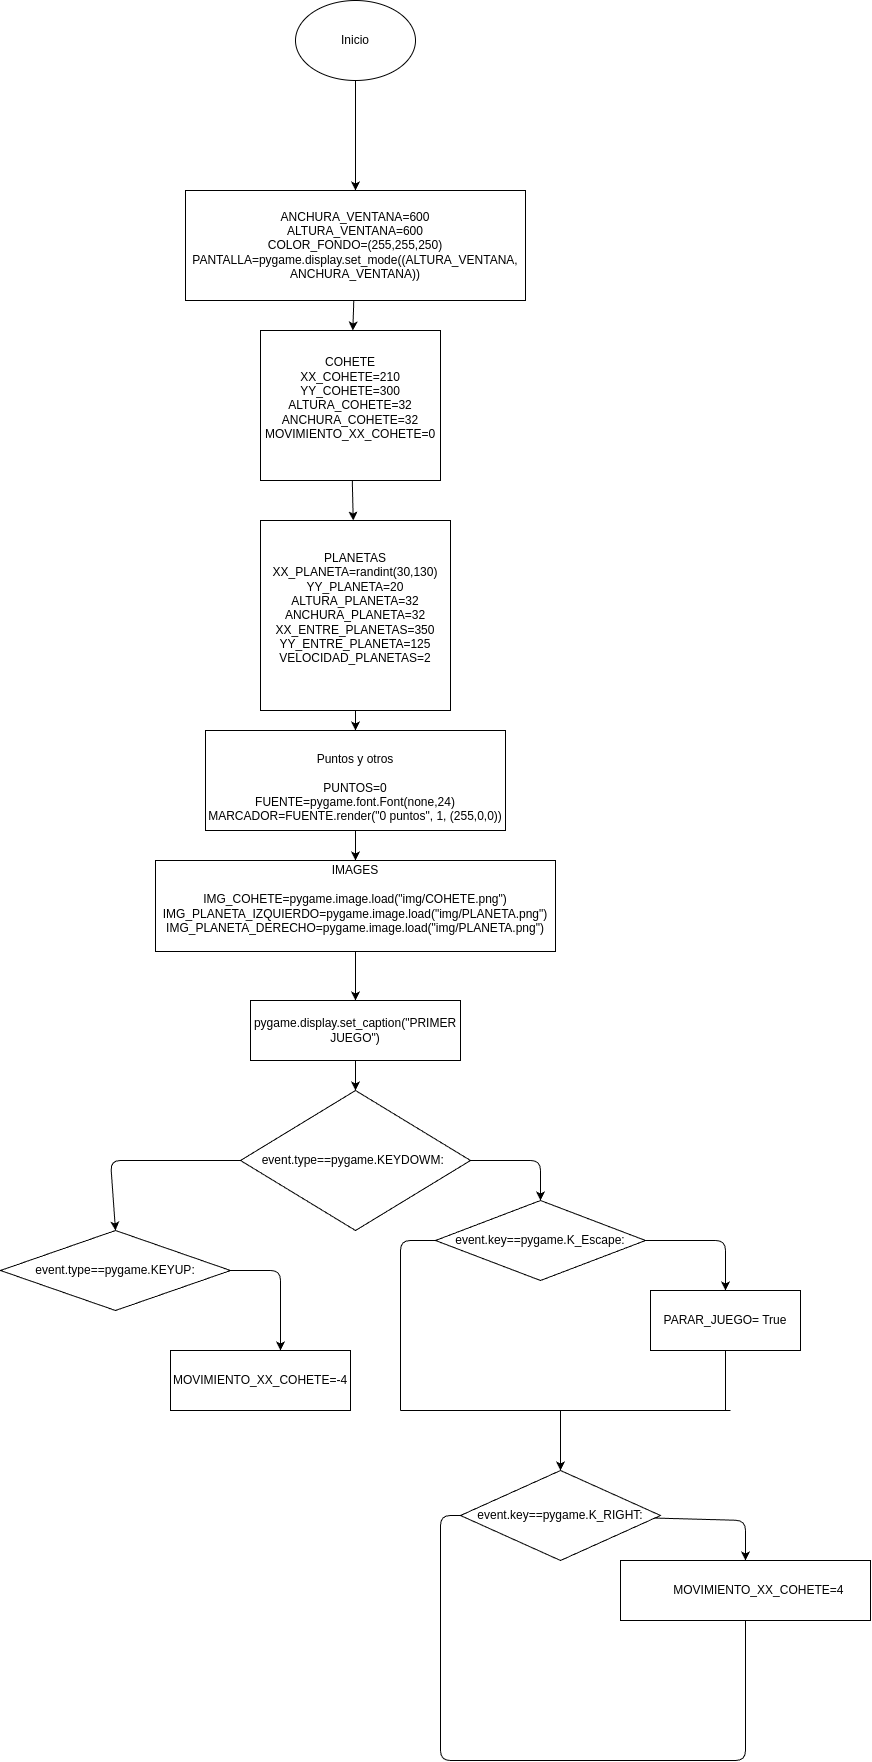

The diagram above was exported from draw.io. Its source (the exported page's mxGraphModel, read from the mxfile embedded in the PNG):
<mxGraphModel dx="1424" dy="2884" grid="1" gridSize="10" guides="1" tooltips="1" connect="1" arrows="1" fold="1" page="1" pageScale="1" pageWidth="827" pageHeight="1169" math="0" shadow="0">
  <root>
    <mxCell id="0" />
    <mxCell id="1" parent="0" />
    <mxCell id="36" style="edgeStyle=none;html=1;entryX=0.5;entryY=0;entryDx=0;entryDy=0;" edge="1" parent="1" source="37" target="46">
      <mxGeometry relative="1" as="geometry">
        <mxPoint x="240" y="-1380" as="targetPoint" />
      </mxGeometry>
    </mxCell>
    <mxCell id="37" value="Inicio" style="ellipse;whiteSpace=wrap;html=1;" vertex="1" parent="1">
      <mxGeometry x="35" y="-1560" width="120" height="80" as="geometry" />
    </mxCell>
    <mxCell id="82" value="" style="edgeStyle=none;html=1;" edge="1" parent="1" source="41" target="44">
      <mxGeometry relative="1" as="geometry" />
    </mxCell>
    <mxCell id="41" value="COHETE&lt;div&gt;XX_COHETE=210&lt;/div&gt;&lt;div&gt;YY_COHETE=300&lt;/div&gt;&lt;div&gt;ALTURA_COHETE=32&lt;/div&gt;&lt;div&gt;ANCHURA_COHETE=32&lt;/div&gt;&lt;div&gt;MOVIMIENTO_XX_COHETE=0&lt;/div&gt;&lt;div&gt;&lt;br&gt;&lt;/div&gt;" style="shape=label;whiteSpace=wrap;html=1;boundedLbl=1;rounded=0;" vertex="1" parent="1">
      <mxGeometry y="-1230" width="180" height="150" as="geometry" />
    </mxCell>
    <mxCell id="83" value="" style="edgeStyle=none;html=1;" edge="1" parent="1" source="44" target="49">
      <mxGeometry relative="1" as="geometry" />
    </mxCell>
    <mxCell id="44" value="PLANETAS&lt;div&gt;XX_PLANETA=randint(30,130)&lt;/div&gt;&lt;div&gt;YY_PLANETA=20&lt;/div&gt;&lt;div&gt;ALTURA_PLANETA=32&lt;/div&gt;&lt;div&gt;ANCHURA_PLANETA=32&lt;/div&gt;&lt;div&gt;XX_ENTRE_PLANETAS=350&lt;/div&gt;&lt;div&gt;YY_ENTRE_PLANETA=125&lt;/div&gt;&lt;div&gt;VELOCIDAD_PLANETAS=2&lt;/div&gt;&lt;div&gt;&lt;br&gt;&lt;/div&gt;" style="shape=label;whiteSpace=wrap;html=1;boundedLbl=1;rounded=0;" vertex="1" parent="1">
      <mxGeometry y="-1040" width="190" height="190" as="geometry" />
    </mxCell>
    <mxCell id="81" value="" style="edgeStyle=none;html=1;" edge="1" parent="1" source="46" target="41">
      <mxGeometry relative="1" as="geometry" />
    </mxCell>
    <mxCell id="46" value="ANCHURA_VENTANA=600&lt;div&gt;&lt;font style=&quot;color: rgb(0, 0, 0);&quot;&gt;ALTURA_VENTANA=600&lt;/font&gt;&lt;/div&gt;&lt;div&gt;&lt;font style=&quot;color: rgb(0, 0, 0);&quot;&gt;COLOR_FONDO=(255,255,250)&lt;/font&gt;&lt;/div&gt;&lt;div&gt;&lt;font color=&quot;#000000&quot;&gt;PANTALLA=pygame.display.set_mode((ALTURA_VENTANA, ANCHURA_VENTANA))&lt;/font&gt;&lt;/div&gt;" style="rounded=0;whiteSpace=wrap;html=1;" vertex="1" parent="1">
      <mxGeometry x="-75" y="-1370" width="340" height="110" as="geometry" />
    </mxCell>
    <mxCell id="84" value="" style="edgeStyle=none;html=1;" edge="1" parent="1" source="49" target="52">
      <mxGeometry relative="1" as="geometry" />
    </mxCell>
    <mxCell id="49" value="&lt;div&gt;&lt;font style=&quot;color: rgb(0, 0, 0);&quot;&gt;&lt;br&gt;&lt;/font&gt;&lt;/div&gt;&lt;font style=&quot;color: rgb(0, 0, 0);&quot;&gt;&lt;div&gt;&lt;font style=&quot;color: rgb(0, 0, 0);&quot;&gt;Puntos y otros&lt;/font&gt;&lt;/div&gt;&lt;div&gt;&lt;font style=&quot;color: rgb(0, 0, 0);&quot;&gt;&lt;br&gt;&lt;/font&gt;&lt;/div&gt;PUNTOS=0&lt;/font&gt;&lt;div&gt;&lt;font style=&quot;color: rgb(0, 0, 0);&quot;&gt;FUENTE=pygame.font.Font(none,24)&lt;/font&gt;&lt;/div&gt;&lt;div&gt;&lt;font style=&quot;color: rgb(0, 0, 0);&quot;&gt;MARCADOR=FUENTE.render(&quot;0 puntos&quot;, 1, (255,0,0))&lt;/font&gt;&lt;/div&gt;" style="rounded=0;whiteSpace=wrap;html=1;" vertex="1" parent="1">
      <mxGeometry x="-55" y="-830" width="300" height="100" as="geometry" />
    </mxCell>
    <mxCell id="85" value="" style="edgeStyle=none;html=1;" edge="1" parent="1" source="52" target="55">
      <mxGeometry relative="1" as="geometry" />
    </mxCell>
    <mxCell id="52" value="IMAGES&lt;div&gt;&lt;br&gt;&lt;/div&gt;&lt;div&gt;IMG_COHETE=pygame.image.load(&quot;img/COHETE.png&quot;)&lt;/div&gt;&lt;div&gt;IMG_PLANETA_IZQUIERDO=pygame.image.load(&quot;img/PLANETA.png&quot;)&lt;/div&gt;&lt;div&gt;IMG_PLANETA_DERECHO=pygame.image.load(&quot;img/PLANETA.png&quot;)&lt;/div&gt;&lt;div&gt;&lt;br&gt;&lt;/div&gt;" style="rounded=0;whiteSpace=wrap;html=1;" vertex="1" parent="1">
      <mxGeometry x="-105" y="-700" width="400" height="91" as="geometry" />
    </mxCell>
    <mxCell id="86" value="" style="edgeStyle=none;html=1;" edge="1" parent="1" source="55" target="63">
      <mxGeometry relative="1" as="geometry" />
    </mxCell>
    <mxCell id="55" value="pygame.display.set_caption(&quot;PRIMER JUEGO&quot;)" style="rounded=0;whiteSpace=wrap;html=1;" vertex="1" parent="1">
      <mxGeometry x="-10" y="-560" width="210" height="60" as="geometry" />
    </mxCell>
    <mxCell id="89" style="edgeStyle=none;html=1;entryX=0.5;entryY=0;entryDx=0;entryDy=0;" edge="1" parent="1" source="63" target="64">
      <mxGeometry relative="1" as="geometry">
        <Array as="points">
          <mxPoint x="280" y="-400" />
        </Array>
      </mxGeometry>
    </mxCell>
    <mxCell id="99" style="edgeStyle=none;html=1;entryX=0.5;entryY=0;entryDx=0;entryDy=0;" edge="1" parent="1" source="63" target="100">
      <mxGeometry relative="1" as="geometry">
        <mxPoint x="-150" y="-400" as="targetPoint" />
        <Array as="points">
          <mxPoint x="-150" y="-400" />
        </Array>
      </mxGeometry>
    </mxCell>
    <mxCell id="63" value="event.type==pygame.KEYDOWM:&lt;span style=&quot;white-space: pre;&quot;&gt;&#09;&lt;/span&gt;" style="rhombus;whiteSpace=wrap;html=1;" vertex="1" parent="1">
      <mxGeometry x="-20" y="-470" width="230" height="140" as="geometry" />
    </mxCell>
    <mxCell id="90" style="edgeStyle=none;html=1;entryX=0.5;entryY=0;entryDx=0;entryDy=0;" edge="1" parent="1" source="64" target="65">
      <mxGeometry relative="1" as="geometry">
        <Array as="points">
          <mxPoint x="465" y="-320" />
        </Array>
      </mxGeometry>
    </mxCell>
    <mxCell id="91" style="edgeStyle=none;html=1;endArrow=none;endFill=0;" edge="1" parent="1" source="64">
      <mxGeometry relative="1" as="geometry">
        <mxPoint x="140" y="-150" as="targetPoint" />
        <Array as="points">
          <mxPoint x="140" y="-320" />
        </Array>
      </mxGeometry>
    </mxCell>
    <mxCell id="64" value="event.key==pygame.K_Escape:" style="rhombus;whiteSpace=wrap;html=1;" vertex="1" parent="1">
      <mxGeometry x="175" y="-360" width="210" height="80" as="geometry" />
    </mxCell>
    <mxCell id="92" style="edgeStyle=none;html=1;endArrow=none;endFill=0;" edge="1" parent="1" source="65">
      <mxGeometry relative="1" as="geometry">
        <mxPoint x="465" y="-150" as="targetPoint" />
      </mxGeometry>
    </mxCell>
    <mxCell id="65" value="PARAR_JUEGO= True" style="rounded=0;whiteSpace=wrap;html=1;" vertex="1" parent="1">
      <mxGeometry x="390" y="-270" width="150" height="60" as="geometry" />
    </mxCell>
    <mxCell id="95" style="edgeStyle=none;html=1;entryX=0.5;entryY=0;entryDx=0;entryDy=0;" edge="1" parent="1" source="74" target="75">
      <mxGeometry relative="1" as="geometry">
        <Array as="points">
          <mxPoint x="485" y="-40" />
        </Array>
      </mxGeometry>
    </mxCell>
    <mxCell id="97" style="edgeStyle=none;html=1;endArrow=none;endFill=0;" edge="1" parent="1">
      <mxGeometry relative="1" as="geometry">
        <mxPoint x="360" y="200" as="targetPoint" />
        <mxPoint x="220" y="-45" as="sourcePoint" />
        <Array as="points">
          <mxPoint x="180" y="-45" />
          <mxPoint x="180" y="200" />
        </Array>
      </mxGeometry>
    </mxCell>
    <mxCell id="74" value="event.key==pygame.K_RIGHT:" style="rhombus;whiteSpace=wrap;html=1;" vertex="1" parent="1">
      <mxGeometry x="200" y="-90" width="200" height="90" as="geometry" />
    </mxCell>
    <mxCell id="98" style="edgeStyle=none;html=1;endArrow=none;endFill=0;" edge="1" parent="1" source="75">
      <mxGeometry relative="1" as="geometry">
        <mxPoint x="340" y="200" as="targetPoint" />
        <Array as="points">
          <mxPoint x="485" y="200" />
        </Array>
      </mxGeometry>
    </mxCell>
    <mxCell id="75" value="&lt;span style=&quot;white-space: pre;&quot;&gt;&#09;&lt;/span&gt;MOVIMIENTO_XX_COHETE=4" style="rounded=0;whiteSpace=wrap;html=1;" vertex="1" parent="1">
      <mxGeometry x="360" width="250" height="60" as="geometry" />
    </mxCell>
    <mxCell id="93" value="" style="endArrow=none;html=1;" edge="1" parent="1">
      <mxGeometry width="50" height="50" relative="1" as="geometry">
        <mxPoint x="140" y="-150" as="sourcePoint" />
        <mxPoint x="470" y="-150" as="targetPoint" />
      </mxGeometry>
    </mxCell>
    <mxCell id="94" value="" style="endArrow=classic;html=1;" edge="1" parent="1">
      <mxGeometry width="50" height="50" relative="1" as="geometry">
        <mxPoint x="300" y="-150" as="sourcePoint" />
        <mxPoint x="300" y="-90" as="targetPoint" />
      </mxGeometry>
    </mxCell>
    <mxCell id="101" style="edgeStyle=none;html=1;" edge="1" parent="1" source="100">
      <mxGeometry relative="1" as="geometry">
        <mxPoint x="20" y="-210" as="targetPoint" />
        <Array as="points">
          <mxPoint x="20" y="-290" />
        </Array>
      </mxGeometry>
    </mxCell>
    <mxCell id="100" value="event.type==pygame.KEYUP:" style="rhombus;whiteSpace=wrap;html=1;" vertex="1" parent="1">
      <mxGeometry x="-260" y="-330" width="230" height="80" as="geometry" />
    </mxCell>
    <mxCell id="102" value="MOVIMIENTO_XX_COHETE=-4" style="rounded=0;whiteSpace=wrap;html=1;" vertex="1" parent="1">
      <mxGeometry x="-90" y="-210" width="180" height="60" as="geometry" />
    </mxCell>
  </root>
</mxGraphModel>